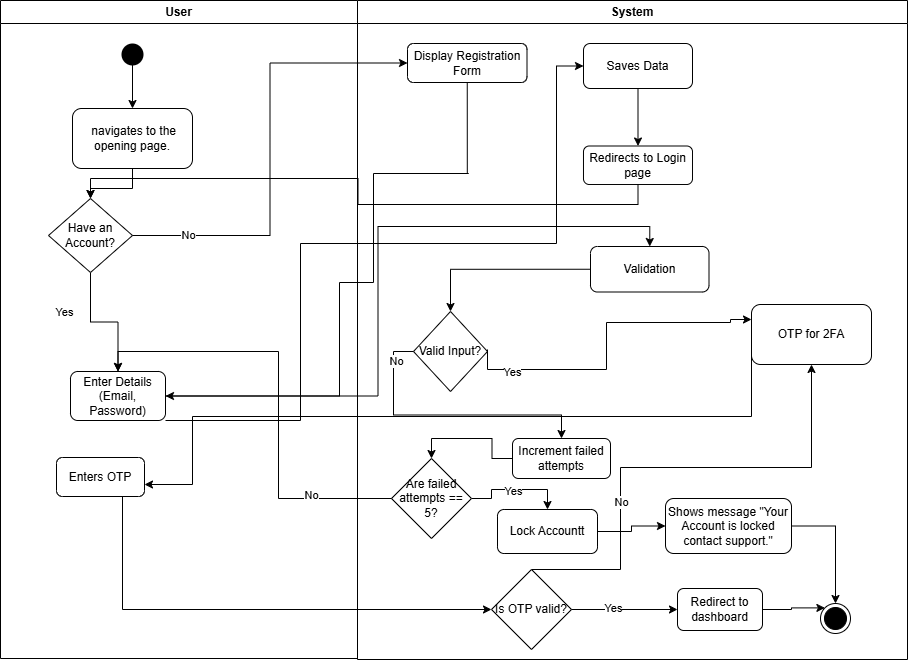

The diagram above was exported from draw.io. Its source (the exported page's mxGraphModel, read from the mxfile embedded in the PNG):
<mxGraphModel dx="946" dy="623" grid="0" gridSize="10" guides="1" tooltips="1" connect="1" arrows="1" fold="1" page="1" pageScale="1" pageWidth="1169" pageHeight="826" background="none" math="0" shadow="0">
  <root>
    <mxCell id="0" />
    <mxCell id="1" parent="0" />
    <mxCell id="2" value="User" style="swimlane;whiteSpace=wrap" parent="1" vertex="1">
      <mxGeometry x="163" y="128" width="357" height="658" as="geometry" />
    </mxCell>
    <mxCell id="5" value="" style="ellipse;shape=startState;fillColor=#000000;strokeColor=none;" parent="2" vertex="1">
      <mxGeometry x="117" y="39" width="30" height="30" as="geometry" />
    </mxCell>
    <mxCell id="VV1CYcGccoq1wDpdECNR-47" value="" style="edgeStyle=orthogonalEdgeStyle;rounded=0;orthogonalLoop=1;jettySize=auto;html=1;" parent="2" source="VV1CYcGccoq1wDpdECNR-43" target="VV1CYcGccoq1wDpdECNR-46" edge="1">
      <mxGeometry relative="1" as="geometry" />
    </mxCell>
    <mxCell id="VV1CYcGccoq1wDpdECNR-43" value="&amp;nbsp;navigates to the opening page." style="rounded=1;whiteSpace=wrap;html=1;" parent="2" vertex="1">
      <mxGeometry x="72" y="108" width="120" height="60" as="geometry" />
    </mxCell>
    <mxCell id="VV1CYcGccoq1wDpdECNR-44" value="" style="endArrow=classic;html=1;rounded=0;entryX=0.5;entryY=0;entryDx=0;entryDy=0;" parent="2" target="VV1CYcGccoq1wDpdECNR-43" edge="1">
      <mxGeometry width="50" height="50" relative="1" as="geometry">
        <mxPoint x="132" y="54" as="sourcePoint" />
        <mxPoint x="184" y="16" as="targetPoint" />
      </mxGeometry>
    </mxCell>
    <mxCell id="VV1CYcGccoq1wDpdECNR-48" style="edgeStyle=orthogonalEdgeStyle;rounded=0;orthogonalLoop=1;jettySize=auto;html=1;exitX=0.5;exitY=1;exitDx=0;exitDy=0;entryX=0.5;entryY=0;entryDx=0;entryDy=0;" parent="2" source="VV1CYcGccoq1wDpdECNR-46" target="VV1CYcGccoq1wDpdECNR-54" edge="1">
      <mxGeometry relative="1" as="geometry">
        <mxPoint x="31" y="297" as="targetPoint" />
      </mxGeometry>
    </mxCell>
    <mxCell id="VV1CYcGccoq1wDpdECNR-49" value="Yes" style="edgeLabel;html=1;align=center;verticalAlign=middle;resizable=0;points=[];" parent="VV1CYcGccoq1wDpdECNR-48" vertex="1" connectable="0">
      <mxGeometry x="-0.396" y="1" relative="1" as="geometry">
        <mxPoint x="-28" y="1" as="offset" />
      </mxGeometry>
    </mxCell>
    <mxCell id="VV1CYcGccoq1wDpdECNR-46" value="Have an Account?" style="rhombus;whiteSpace=wrap;html=1;" parent="2" vertex="1">
      <mxGeometry x="48" y="198" width="84" height="74" as="geometry" />
    </mxCell>
    <mxCell id="VV1CYcGccoq1wDpdECNR-54" value="Enter Details (Email, Password)" style="rounded=1;whiteSpace=wrap;html=1;" parent="2" vertex="1">
      <mxGeometry x="70" y="371" width="95" height="49" as="geometry" />
    </mxCell>
    <mxCell id="giK2BOZRjFY0O1w0W94y-20" value="Enters OTP" style="rounded=1;whiteSpace=wrap;html=1;" parent="2" vertex="1">
      <mxGeometry x="56" y="457" width="88" height="39" as="geometry" />
    </mxCell>
    <mxCell id="3" value="System" style="swimlane;whiteSpace=wrap" parent="1" vertex="1">
      <mxGeometry x="520" y="128" width="550" height="659" as="geometry" />
    </mxCell>
    <mxCell id="VV1CYcGccoq1wDpdECNR-52" value="Display Registration Form" style="rounded=1;whiteSpace=wrap;html=1;" parent="3" vertex="1">
      <mxGeometry x="50" y="43" width="119.5" height="39" as="geometry" />
    </mxCell>
    <mxCell id="VV1CYcGccoq1wDpdECNR-59" style="edgeStyle=orthogonalEdgeStyle;rounded=0;orthogonalLoop=1;jettySize=auto;html=1;exitX=0.5;exitY=1;exitDx=0;exitDy=0;entryX=0.5;entryY=0;entryDx=0;entryDy=0;" parent="3" source="VV1CYcGccoq1wDpdECNR-56" target="VV1CYcGccoq1wDpdECNR-58" edge="1">
      <mxGeometry relative="1" as="geometry" />
    </mxCell>
    <mxCell id="VV1CYcGccoq1wDpdECNR-56" value="Saves Data" style="rounded=1;whiteSpace=wrap;html=1;" parent="3" vertex="1">
      <mxGeometry x="226" y="43" width="109" height="45" as="geometry" />
    </mxCell>
    <mxCell id="VV1CYcGccoq1wDpdECNR-58" value="Redirects to Login page" style="rounded=1;whiteSpace=wrap;html=1;" parent="3" vertex="1">
      <mxGeometry x="226" y="145.5" width="109" height="38.5" as="geometry" />
    </mxCell>
    <mxCell id="VV1CYcGccoq1wDpdECNR-63" value="Validation" style="rounded=1;whiteSpace=wrap;html=1;" parent="3" vertex="1">
      <mxGeometry x="233" y="246" width="118.5" height="45.5" as="geometry" />
    </mxCell>
    <mxCell id="VV1CYcGccoq1wDpdECNR-65" value="Valid Input?" style="rhombus;whiteSpace=wrap;html=1;" parent="3" vertex="1">
      <mxGeometry x="56" y="311" width="74" height="80" as="geometry" />
    </mxCell>
    <mxCell id="VV1CYcGccoq1wDpdECNR-64" style="edgeStyle=orthogonalEdgeStyle;rounded=0;orthogonalLoop=1;jettySize=auto;html=1;exitX=0;exitY=0.5;exitDx=0;exitDy=0;entryX=0.5;entryY=0;entryDx=0;entryDy=0;" parent="3" source="VV1CYcGccoq1wDpdECNR-63" target="VV1CYcGccoq1wDpdECNR-65" edge="1">
      <mxGeometry relative="1" as="geometry">
        <mxPoint x="98" y="254" as="targetPoint" />
      </mxGeometry>
    </mxCell>
    <mxCell id="VV1CYcGccoq1wDpdECNR-70" value="OTP for 2FA" style="rounded=1;whiteSpace=wrap;html=1;" parent="3" vertex="1">
      <mxGeometry x="394" y="304" width="120" height="60" as="geometry" />
    </mxCell>
    <mxCell id="VV1CYcGccoq1wDpdECNR-69" style="edgeStyle=orthogonalEdgeStyle;rounded=0;orthogonalLoop=1;jettySize=auto;html=1;exitX=1;exitY=0.475;exitDx=0;exitDy=0;entryX=0;entryY=0.25;entryDx=0;entryDy=0;exitPerimeter=0;" parent="3" source="VV1CYcGccoq1wDpdECNR-65" target="VV1CYcGccoq1wDpdECNR-70" edge="1">
      <mxGeometry relative="1" as="geometry">
        <mxPoint x="368.5" y="334" as="targetPoint" />
        <mxPoint x="127.5" y="369" as="sourcePoint" />
        <Array as="points">
          <mxPoint x="130" y="369" />
          <mxPoint x="249" y="369" />
          <mxPoint x="249" y="322" />
          <mxPoint x="373" y="322" />
          <mxPoint x="373" y="319" />
        </Array>
      </mxGeometry>
    </mxCell>
    <mxCell id="giK2BOZRjFY0O1w0W94y-25" value="Yes" style="edgeLabel;html=1;align=center;verticalAlign=middle;resizable=0;points=[];" parent="VV1CYcGccoq1wDpdECNR-69" vertex="1" connectable="0">
      <mxGeometry x="-0.7365" y="-2" relative="1" as="geometry">
        <mxPoint as="offset" />
      </mxGeometry>
    </mxCell>
    <mxCell id="VV1CYcGccoq1wDpdECNR-74" value="" style="ellipse;html=1;shape=endState;fillColor=strokeColor;" parent="3" vertex="1">
      <mxGeometry x="463" y="603" width="30" height="30" as="geometry" />
    </mxCell>
    <mxCell id="giK2BOZRjFY0O1w0W94y-6" value="Increment failed attempts" style="rounded=1;whiteSpace=wrap;html=1;" parent="3" vertex="1">
      <mxGeometry x="155" y="438" width="98" height="40" as="geometry" />
    </mxCell>
    <mxCell id="VV1CYcGccoq1wDpdECNR-67" style="edgeStyle=orthogonalEdgeStyle;rounded=0;orthogonalLoop=1;jettySize=auto;html=1;exitX=0;exitY=0.5;exitDx=0;exitDy=0;" parent="3" source="VV1CYcGccoq1wDpdECNR-65" target="giK2BOZRjFY0O1w0W94y-6" edge="1">
      <mxGeometry relative="1" as="geometry" />
    </mxCell>
    <mxCell id="VV1CYcGccoq1wDpdECNR-68" value="No" style="edgeLabel;html=1;align=center;verticalAlign=middle;resizable=0;points=[];" parent="VV1CYcGccoq1wDpdECNR-67" vertex="1" connectable="0">
      <mxGeometry x="-0.7884" y="2" relative="1" as="geometry">
        <mxPoint as="offset" />
      </mxGeometry>
    </mxCell>
    <mxCell id="giK2BOZRjFY0O1w0W94y-12" style="edgeStyle=orthogonalEdgeStyle;rounded=0;orthogonalLoop=1;jettySize=auto;html=1;exitX=1;exitY=0.5;exitDx=0;exitDy=0;entryX=0.5;entryY=0;entryDx=0;entryDy=0;" parent="3" source="giK2BOZRjFY0O1w0W94y-8" target="giK2BOZRjFY0O1w0W94y-11" edge="1">
      <mxGeometry relative="1" as="geometry" />
    </mxCell>
    <mxCell id="giK2BOZRjFY0O1w0W94y-13" value="Yes" style="edgeLabel;html=1;align=center;verticalAlign=middle;resizable=0;points=[];" parent="giK2BOZRjFY0O1w0W94y-12" vertex="1" connectable="0">
      <mxGeometry x="-0.056" y="-1" relative="1" as="geometry">
        <mxPoint as="offset" />
      </mxGeometry>
    </mxCell>
    <mxCell id="giK2BOZRjFY0O1w0W94y-8" value="Are failed attempts == 5?" style="rhombus;whiteSpace=wrap;html=1;" parent="3" vertex="1">
      <mxGeometry x="34" y="458" width="80" height="80" as="geometry" />
    </mxCell>
    <mxCell id="giK2BOZRjFY0O1w0W94y-7" style="edgeStyle=orthogonalEdgeStyle;rounded=0;orthogonalLoop=1;jettySize=auto;html=1;exitX=0;exitY=0.5;exitDx=0;exitDy=0;entryX=0.5;entryY=0;entryDx=0;entryDy=0;" parent="3" source="giK2BOZRjFY0O1w0W94y-6" target="giK2BOZRjFY0O1w0W94y-8" edge="1">
      <mxGeometry relative="1" as="geometry" />
    </mxCell>
    <mxCell id="jPp_410hiBOZOKLDafwq-7" style="edgeStyle=orthogonalEdgeStyle;rounded=0;orthogonalLoop=1;jettySize=auto;html=1;exitX=1;exitY=0.5;exitDx=0;exitDy=0;entryX=0;entryY=0.5;entryDx=0;entryDy=0;" parent="3" source="giK2BOZRjFY0O1w0W94y-11" target="jPp_410hiBOZOKLDafwq-5" edge="1">
      <mxGeometry relative="1" as="geometry" />
    </mxCell>
    <mxCell id="giK2BOZRjFY0O1w0W94y-11" value="Lock Accountt" style="rounded=1;whiteSpace=wrap;html=1;" parent="3" vertex="1">
      <mxGeometry x="140" y="509" width="100" height="44" as="geometry" />
    </mxCell>
    <mxCell id="giK2BOZRjFY0O1w0W94y-22" style="edgeStyle=orthogonalEdgeStyle;rounded=0;orthogonalLoop=1;jettySize=auto;html=1;exitX=0.5;exitY=0;exitDx=0;exitDy=0;entryX=0.5;entryY=1;entryDx=0;entryDy=0;" parent="3" source="giK2BOZRjFY0O1w0W94y-14" target="VV1CYcGccoq1wDpdECNR-70" edge="1">
      <mxGeometry relative="1" as="geometry">
        <Array as="points">
          <mxPoint x="263" y="569" />
          <mxPoint x="263" y="467" />
          <mxPoint x="454" y="467" />
        </Array>
      </mxGeometry>
    </mxCell>
    <mxCell id="giK2BOZRjFY0O1w0W94y-23" value="No" style="edgeLabel;html=1;align=center;verticalAlign=middle;resizable=0;points=[];" parent="giK2BOZRjFY0O1w0W94y-22" vertex="1" connectable="0">
      <mxGeometry x="-0.3526" relative="1" as="geometry">
        <mxPoint as="offset" />
      </mxGeometry>
    </mxCell>
    <mxCell id="giK2BOZRjFY0O1w0W94y-14" value="Is OTP valid?" style="rhombus;whiteSpace=wrap;html=1;" parent="3" vertex="1">
      <mxGeometry x="134" y="569" width="80" height="80" as="geometry" />
    </mxCell>
    <mxCell id="giK2BOZRjFY0O1w0W94y-17" value="Redirect to dashboard" style="rounded=1;whiteSpace=wrap;html=1;" parent="3" vertex="1">
      <mxGeometry x="320" y="588" width="85" height="42" as="geometry" />
    </mxCell>
    <mxCell id="giK2BOZRjFY0O1w0W94y-16" style="edgeStyle=orthogonalEdgeStyle;rounded=0;orthogonalLoop=1;jettySize=auto;html=1;exitX=1;exitY=0.5;exitDx=0;exitDy=0;" parent="3" source="giK2BOZRjFY0O1w0W94y-14" target="giK2BOZRjFY0O1w0W94y-17" edge="1">
      <mxGeometry relative="1" as="geometry">
        <mxPoint x="488" y="458" as="targetPoint" />
      </mxGeometry>
    </mxCell>
    <mxCell id="giK2BOZRjFY0O1w0W94y-18" value="Yes" style="edgeLabel;html=1;align=center;verticalAlign=middle;resizable=0;points=[];" parent="giK2BOZRjFY0O1w0W94y-16" vertex="1" connectable="0">
      <mxGeometry x="-0.2212" y="2" relative="1" as="geometry">
        <mxPoint as="offset" />
      </mxGeometry>
    </mxCell>
    <mxCell id="giK2BOZRjFY0O1w0W94y-24" style="edgeStyle=orthogonalEdgeStyle;rounded=0;orthogonalLoop=1;jettySize=auto;html=1;exitX=1;exitY=0.5;exitDx=0;exitDy=0;entryX=0;entryY=0;entryDx=0;entryDy=0;" parent="3" source="giK2BOZRjFY0O1w0W94y-17" target="VV1CYcGccoq1wDpdECNR-74" edge="1">
      <mxGeometry relative="1" as="geometry">
        <mxPoint x="455" y="613" as="targetPoint" />
      </mxGeometry>
    </mxCell>
    <mxCell id="jPp_410hiBOZOKLDafwq-8" style="edgeStyle=orthogonalEdgeStyle;rounded=0;orthogonalLoop=1;jettySize=auto;html=1;exitX=1;exitY=0.5;exitDx=0;exitDy=0;entryX=0.5;entryY=0;entryDx=0;entryDy=0;" parent="3" source="jPp_410hiBOZOKLDafwq-5" target="VV1CYcGccoq1wDpdECNR-74" edge="1">
      <mxGeometry relative="1" as="geometry" />
    </mxCell>
    <mxCell id="jPp_410hiBOZOKLDafwq-5" value="Shows message &quot;Your Account is locked contact support.&quot;" style="rounded=1;whiteSpace=wrap;html=1;" parent="3" vertex="1">
      <mxGeometry x="308" y="498" width="126" height="55" as="geometry" />
    </mxCell>
    <mxCell id="VV1CYcGccoq1wDpdECNR-50" style="edgeStyle=orthogonalEdgeStyle;rounded=0;orthogonalLoop=1;jettySize=auto;html=1;exitX=1;exitY=0.5;exitDx=0;exitDy=0;entryX=0;entryY=0.5;entryDx=0;entryDy=0;" parent="1" source="VV1CYcGccoq1wDpdECNR-46" target="VV1CYcGccoq1wDpdECNR-52" edge="1">
      <mxGeometry relative="1" as="geometry">
        <mxPoint x="474" y="189" as="targetPoint" />
      </mxGeometry>
    </mxCell>
    <mxCell id="VV1CYcGccoq1wDpdECNR-51" value="No" style="edgeLabel;html=1;align=center;verticalAlign=middle;resizable=0;points=[];" parent="VV1CYcGccoq1wDpdECNR-50" vertex="1" connectable="0">
      <mxGeometry x="-0.7547" y="1" relative="1" as="geometry">
        <mxPoint as="offset" />
      </mxGeometry>
    </mxCell>
    <mxCell id="VV1CYcGccoq1wDpdECNR-53" style="edgeStyle=orthogonalEdgeStyle;rounded=0;orthogonalLoop=1;jettySize=auto;html=1;exitX=0.5;exitY=1;exitDx=0;exitDy=0;entryX=1;entryY=0.5;entryDx=0;entryDy=0;" parent="1" source="VV1CYcGccoq1wDpdECNR-52" target="VV1CYcGccoq1wDpdECNR-54" edge="1">
      <mxGeometry relative="1" as="geometry">
        <mxPoint x="428" y="416" as="targetPoint" />
        <Array as="points">
          <mxPoint x="631" y="301" />
          <mxPoint x="536" y="301" />
          <mxPoint x="536" y="410" />
          <mxPoint x="502" y="410" />
          <mxPoint x="502" y="414" />
        </Array>
      </mxGeometry>
    </mxCell>
    <mxCell id="VV1CYcGccoq1wDpdECNR-57" style="edgeStyle=orthogonalEdgeStyle;rounded=0;orthogonalLoop=1;jettySize=auto;html=1;exitX=1;exitY=1;exitDx=0;exitDy=0;entryX=0;entryY=0.5;entryDx=0;entryDy=0;" parent="1" source="VV1CYcGccoq1wDpdECNR-54" target="VV1CYcGccoq1wDpdECNR-56" edge="1">
      <mxGeometry relative="1" as="geometry">
        <Array as="points">
          <mxPoint x="463" y="371" />
          <mxPoint x="719" y="371" />
          <mxPoint x="719" y="194" />
        </Array>
      </mxGeometry>
    </mxCell>
    <mxCell id="VV1CYcGccoq1wDpdECNR-60" style="edgeStyle=orthogonalEdgeStyle;rounded=0;orthogonalLoop=1;jettySize=auto;html=1;exitX=0.5;exitY=1;exitDx=0;exitDy=0;entryX=0.5;entryY=0;entryDx=0;entryDy=0;" parent="1" source="VV1CYcGccoq1wDpdECNR-58" target="VV1CYcGccoq1wDpdECNR-46" edge="1">
      <mxGeometry relative="1" as="geometry" />
    </mxCell>
    <mxCell id="VV1CYcGccoq1wDpdECNR-62" style="edgeStyle=orthogonalEdgeStyle;rounded=0;orthogonalLoop=1;jettySize=auto;html=1;exitX=1;exitY=0.5;exitDx=0;exitDy=0;entryX=0.5;entryY=0;entryDx=0;entryDy=0;" parent="1" source="VV1CYcGccoq1wDpdECNR-54" target="VV1CYcGccoq1wDpdECNR-63" edge="1">
      <mxGeometry relative="1" as="geometry">
        <mxPoint x="746" y="404" as="targetPoint" />
      </mxGeometry>
    </mxCell>
    <mxCell id="giK2BOZRjFY0O1w0W94y-9" style="edgeStyle=orthogonalEdgeStyle;rounded=0;orthogonalLoop=1;jettySize=auto;html=1;exitX=0;exitY=0.5;exitDx=0;exitDy=0;entryX=0.5;entryY=0;entryDx=0;entryDy=0;" parent="1" source="giK2BOZRjFY0O1w0W94y-8" target="VV1CYcGccoq1wDpdECNR-54" edge="1">
      <mxGeometry relative="1" as="geometry" />
    </mxCell>
    <mxCell id="giK2BOZRjFY0O1w0W94y-10" value="No" style="edgeLabel;html=1;align=center;verticalAlign=middle;resizable=0;points=[];" parent="giK2BOZRjFY0O1w0W94y-9" vertex="1" connectable="0">
      <mxGeometry x="-0.6338" y="-4" relative="1" as="geometry">
        <mxPoint as="offset" />
      </mxGeometry>
    </mxCell>
    <mxCell id="giK2BOZRjFY0O1w0W94y-19" style="edgeStyle=orthogonalEdgeStyle;rounded=0;orthogonalLoop=1;jettySize=auto;html=1;exitX=0;exitY=0.75;exitDx=0;exitDy=0;" parent="1" source="VV1CYcGccoq1wDpdECNR-70" target="giK2BOZRjFY0O1w0W94y-20" edge="1">
      <mxGeometry relative="1" as="geometry">
        <mxPoint x="293" y="617" as="targetPoint" />
        <Array as="points">
          <mxPoint x="914" y="544" />
          <mxPoint x="355" y="544" />
          <mxPoint x="355" y="612" />
        </Array>
      </mxGeometry>
    </mxCell>
    <mxCell id="giK2BOZRjFY0O1w0W94y-21" style="edgeStyle=orthogonalEdgeStyle;rounded=0;orthogonalLoop=1;jettySize=auto;html=1;exitX=0.75;exitY=1;exitDx=0;exitDy=0;entryX=0;entryY=0.5;entryDx=0;entryDy=0;" parent="1" source="giK2BOZRjFY0O1w0W94y-20" target="giK2BOZRjFY0O1w0W94y-14" edge="1">
      <mxGeometry relative="1" as="geometry">
        <mxPoint x="570" y="736" as="targetPoint" />
      </mxGeometry>
    </mxCell>
  </root>
</mxGraphModel>